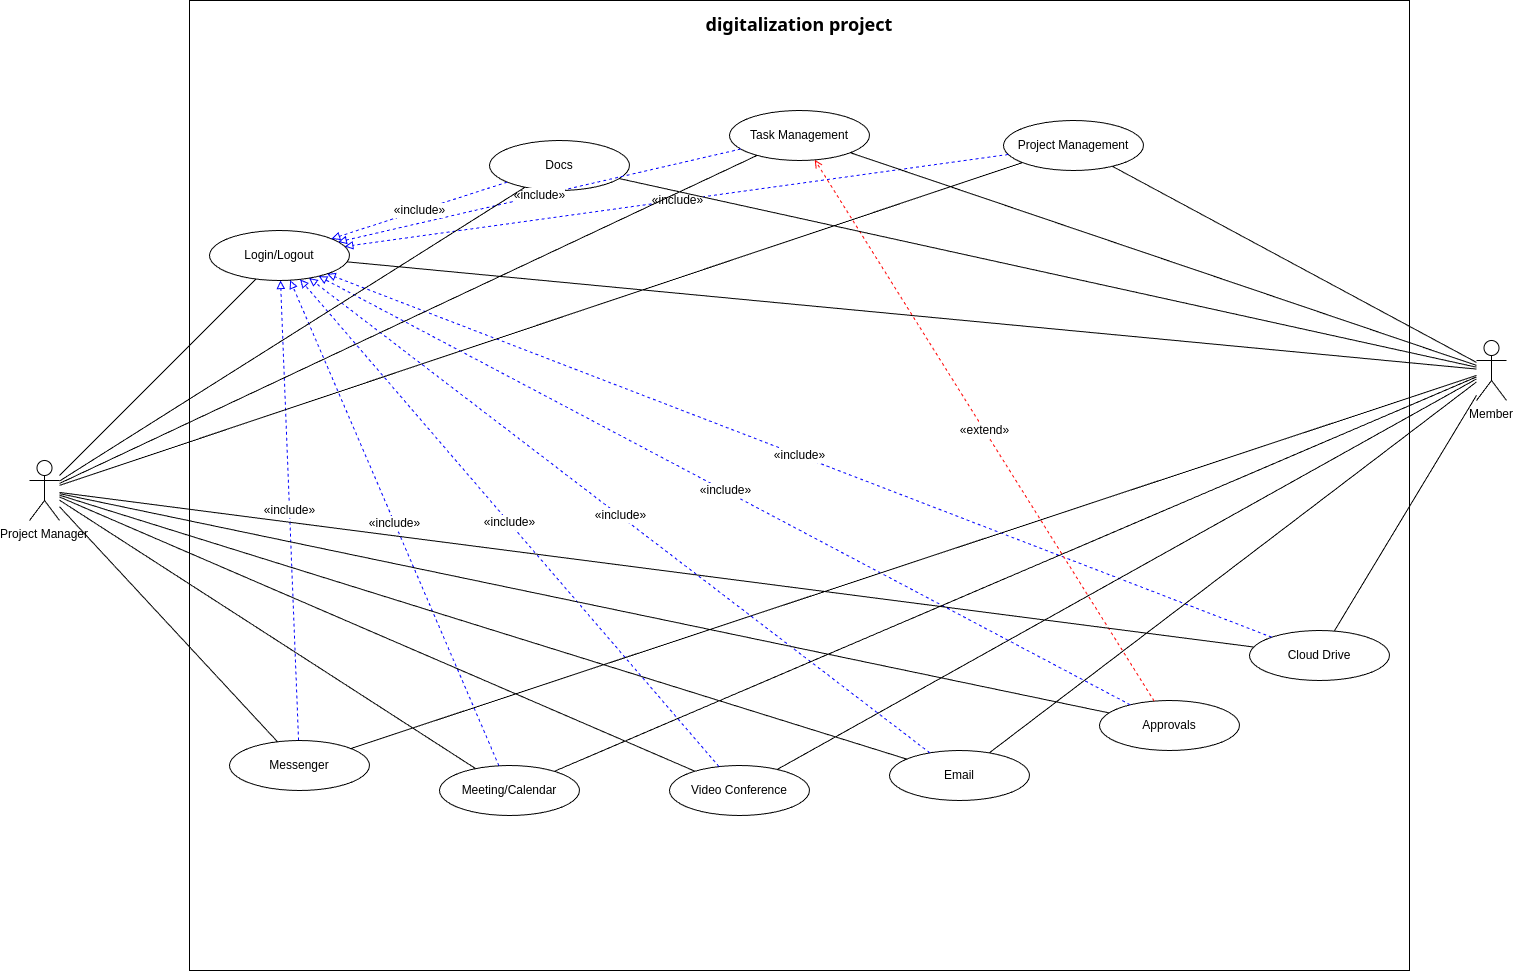

The diagram above was exported from draw.io. Its source (the exported page's mxGraphModel, read from the mxfile embedded in the PNG):
<mxGraphModel dx="2467" dy="2757" grid="1" gridSize="10" guides="1" tooltips="1" connect="1" arrows="1" fold="1" page="1" pageScale="1" pageWidth="827" pageHeight="1169" background="#ffffff" math="0" shadow="0">
  <root>
    <mxCell id="0" />
    <mxCell id="1" parent="0" />
    <mxCell id="2" value="" style="rounded=0;whiteSpace=wrap;html=1;" vertex="1" parent="1">
      <mxGeometry x="-460" y="-230" width="1220" height="970" as="geometry" />
    </mxCell>
    <mxCell id="inc_login_messenger" value="«include»" style="dashed=1;endArrow=block;endFill=0;html=1;strokeColor=#0000FF;fontSize=12;labelBackgroundColor=#FFFFFF;" parent="1" source="uc_messenger" target="uc_login" edge="1">
      <mxGeometry relative="1" as="geometry" />
    </mxCell>
    <mxCell id="actor_manager" value="Project Manager" style="shape=umlActor;verticalLabelPosition=bottom;verticalAlign=top;" parent="1" vertex="1">
      <mxGeometry x="-620" y="230" width="30" height="60" as="geometry" />
    </mxCell>
    <mxCell id="actor_member" value="Member" style="shape=umlActor;verticalLabelPosition=bottom;verticalAlign=top;" parent="1" vertex="1">
      <mxGeometry x="827" y="110" width="30" height="60" as="geometry" />
    </mxCell>
    <mxCell id="uc_login" value="Login/Logout" style="ellipse;whiteSpace=wrap;html=1;" parent="1" vertex="1">
      <mxGeometry x="-440" width="140" height="50" as="geometry" />
    </mxCell>
    <mxCell id="uc_project" value="Project Management" style="ellipse;whiteSpace=wrap;html=1;" parent="1" vertex="1">
      <mxGeometry x="354" y="-110" width="140" height="50" as="geometry" />
    </mxCell>
    <mxCell id="uc_task" value="Task Management" style="ellipse;whiteSpace=wrap;html=1;" parent="1" vertex="1">
      <mxGeometry x="80" y="-120" width="140" height="50" as="geometry" />
    </mxCell>
    <mxCell id="uc_messenger" value="Messenger" style="ellipse;whiteSpace=wrap;html=1;" parent="1" vertex="1">
      <mxGeometry x="-420" y="510" width="140" height="50" as="geometry" />
    </mxCell>
    <mxCell id="uc_meeting" value="Meeting/Calendar" style="ellipse;whiteSpace=wrap;html=1;" parent="1" vertex="1">
      <mxGeometry x="-210" y="535" width="140" height="50" as="geometry" />
    </mxCell>
    <mxCell id="uc_video" value="Video Conference" style="ellipse;whiteSpace=wrap;html=1;" parent="1" vertex="1">
      <mxGeometry x="20" y="535" width="140" height="50" as="geometry" />
    </mxCell>
    <mxCell id="uc_docs" value="Docs" style="ellipse;whiteSpace=wrap;html=1;" parent="1" vertex="1">
      <mxGeometry x="-160" y="-90" width="140" height="50" as="geometry" />
    </mxCell>
    <mxCell id="uc_drive" value="Cloud Drive" style="ellipse;whiteSpace=wrap;html=1;" parent="1" vertex="1">
      <mxGeometry x="600" y="400" width="140" height="50" as="geometry" />
    </mxCell>
    <mxCell id="uc_email" value="Email" style="ellipse;whiteSpace=wrap;html=1;" parent="1" vertex="1">
      <mxGeometry x="240" y="520" width="140" height="50" as="geometry" />
    </mxCell>
    <mxCell id="uc_approvals" value="Approvals" style="ellipse;whiteSpace=wrap;html=1;" parent="1" vertex="1">
      <mxGeometry x="450" y="470" width="140" height="50" as="geometry" />
    </mxCell>
    <mxCell id="inc_login_project" value="«include»" style="dashed=1;endArrow=block;endFill=0;html=1;strokeColor=#0000FF;fontSize=12;labelBackgroundColor=#FFFFFF;" parent="1" source="uc_project" target="uc_login" edge="1">
      <mxGeometry relative="1" as="geometry" />
    </mxCell>
    <mxCell id="inc_login_task" value="«include»" style="dashed=1;endArrow=block;endFill=0;html=1;strokeColor=#0000FF;fontSize=12;labelBackgroundColor=#FFFFFF;" parent="1" source="uc_task" target="uc_login" edge="1">
      <mxGeometry relative="1" as="geometry" />
    </mxCell>
    <mxCell id="inc_login_meeting" value="«include»" style="dashed=1;endArrow=block;endFill=0;html=1;strokeColor=#0000FF;fontSize=12;labelBackgroundColor=#FFFFFF;" parent="1" source="uc_meeting" target="uc_login" edge="1">
      <mxGeometry relative="1" as="geometry" />
    </mxCell>
    <mxCell id="inc_login_video" value="«include»" style="dashed=1;endArrow=block;endFill=0;html=1;strokeColor=#0000FF;fontSize=12;labelBackgroundColor=#FFFFFF;" parent="1" source="uc_video" target="uc_login" edge="1">
      <mxGeometry relative="1" as="geometry" />
    </mxCell>
    <mxCell id="inc_login_docs" value="«include»" style="dashed=1;endArrow=block;endFill=0;html=1;strokeColor=#0000FF;fontSize=12;labelBackgroundColor=#FFFFFF;" parent="1" source="uc_docs" target="uc_login" edge="1">
      <mxGeometry relative="1" as="geometry" />
    </mxCell>
    <mxCell id="inc_login_drive" value="«include»" style="dashed=1;endArrow=block;endFill=0;html=1;strokeColor=#0000FF;fontSize=12;labelBackgroundColor=#FFFFFF;" parent="1" source="uc_drive" target="uc_login" edge="1">
      <mxGeometry relative="1" as="geometry" />
    </mxCell>
    <mxCell id="inc_login_email" value="«include»" style="dashed=1;endArrow=block;endFill=0;html=1;strokeColor=#0000FF;fontSize=12;labelBackgroundColor=#FFFFFF;" parent="1" source="uc_email" target="uc_login" edge="1">
      <mxGeometry relative="1" as="geometry" />
    </mxCell>
    <mxCell id="inc_login_approvals" value="«include»" style="dashed=1;endArrow=block;endFill=0;html=1;strokeColor=#0000FF;fontSize=12;labelBackgroundColor=#FFFFFF;" parent="1" source="uc_approvals" target="uc_login" edge="1">
      <mxGeometry relative="1" as="geometry" />
    </mxCell>
    <mxCell id="ext_task_approvals" value="«extend»" style="dashed=1;endArrow=open;html=1;strokeColor=#FF0000;fontSize=12;labelBackgroundColor=#FFFFFF;" parent="1" source="uc_approvals" target="uc_task" edge="1">
      <mxGeometry relative="1" as="geometry" />
    </mxCell>
    <mxCell id="edge_manager_login" style="endArrow=none;html=1;" parent="1" source="actor_manager" target="uc_login" edge="1">
      <mxGeometry relative="1" as="geometry" />
    </mxCell>
    <mxCell id="edge_manager_project" style="endArrow=none;html=1;" parent="1" source="actor_manager" target="uc_project" edge="1">
      <mxGeometry relative="1" as="geometry" />
    </mxCell>
    <mxCell id="edge_manager_task" style="endArrow=none;html=1;" parent="1" source="actor_manager" target="uc_task" edge="1">
      <mxGeometry relative="1" as="geometry" />
    </mxCell>
    <mxCell id="edge_manager_messenger" style="endArrow=none;html=1;" parent="1" source="actor_manager" target="uc_messenger" edge="1">
      <mxGeometry relative="1" as="geometry" />
    </mxCell>
    <mxCell id="edge_manager_meeting" style="endArrow=none;html=1;" parent="1" source="actor_manager" target="uc_meeting" edge="1">
      <mxGeometry relative="1" as="geometry" />
    </mxCell>
    <mxCell id="edge_manager_video" style="endArrow=none;html=1;" parent="1" source="actor_manager" target="uc_video" edge="1">
      <mxGeometry relative="1" as="geometry" />
    </mxCell>
    <mxCell id="edge_manager_docs" style="endArrow=none;html=1;" parent="1" source="actor_manager" target="uc_docs" edge="1">
      <mxGeometry relative="1" as="geometry" />
    </mxCell>
    <mxCell id="edge_manager_drive" style="endArrow=none;html=1;" parent="1" source="actor_manager" target="uc_drive" edge="1">
      <mxGeometry relative="1" as="geometry" />
    </mxCell>
    <mxCell id="edge_manager_email" style="endArrow=none;html=1;" parent="1" source="actor_manager" target="uc_email" edge="1">
      <mxGeometry relative="1" as="geometry" />
    </mxCell>
    <mxCell id="edge_manager_approvals" style="endArrow=none;html=1;" parent="1" source="actor_manager" target="uc_approvals" edge="1">
      <mxGeometry relative="1" as="geometry" />
    </mxCell>
    <mxCell id="edge_member_login" style="endArrow=none;html=1;" parent="1" source="actor_member" target="uc_login" edge="1">
      <mxGeometry relative="1" as="geometry" />
    </mxCell>
    <mxCell id="edge_member_project" style="endArrow=none;html=1;" parent="1" source="actor_member" target="uc_project" edge="1">
      <mxGeometry relative="1" as="geometry" />
    </mxCell>
    <mxCell id="edge_member_task" style="endArrow=none;html=1;" parent="1" source="actor_member" target="uc_task" edge="1">
      <mxGeometry relative="1" as="geometry" />
    </mxCell>
    <mxCell id="edge_member_messenger" style="endArrow=none;html=1;" parent="1" source="actor_member" target="uc_messenger" edge="1">
      <mxGeometry relative="1" as="geometry" />
    </mxCell>
    <mxCell id="edge_member_meeting" style="endArrow=none;html=1;" parent="1" source="actor_member" target="uc_meeting" edge="1">
      <mxGeometry relative="1" as="geometry" />
    </mxCell>
    <mxCell id="edge_member_video" style="endArrow=none;html=1;" parent="1" source="actor_member" target="uc_video" edge="1">
      <mxGeometry relative="1" as="geometry" />
    </mxCell>
    <mxCell id="edge_member_docs" style="endArrow=none;html=1;" parent="1" source="actor_member" target="uc_docs" edge="1">
      <mxGeometry relative="1" as="geometry" />
    </mxCell>
    <mxCell id="edge_member_drive" style="endArrow=none;html=1;" parent="1" source="actor_member" target="uc_drive" edge="1">
      <mxGeometry relative="1" as="geometry" />
    </mxCell>
    <mxCell id="edge_member_email" style="endArrow=none;html=1;" parent="1" source="actor_member" target="uc_email" edge="1">
      <mxGeometry relative="1" as="geometry" />
    </mxCell>
    <mxCell id="3" value="&lt;span style=&quot;font-family: system-ui, Ubuntu, &amp;quot;Droid Sans&amp;quot;, sans-serif; text-align: start;&quot;&gt;digitalization project&lt;/span&gt;" style="text;html=1;align=center;verticalAlign=middle;whiteSpace=wrap;rounded=0;fontColor=default;fontSize=18;fontStyle=1" vertex="1" parent="1">
      <mxGeometry x="45" y="-220" width="210" height="30" as="geometry" />
    </mxCell>
  </root>
</mxGraphModel>